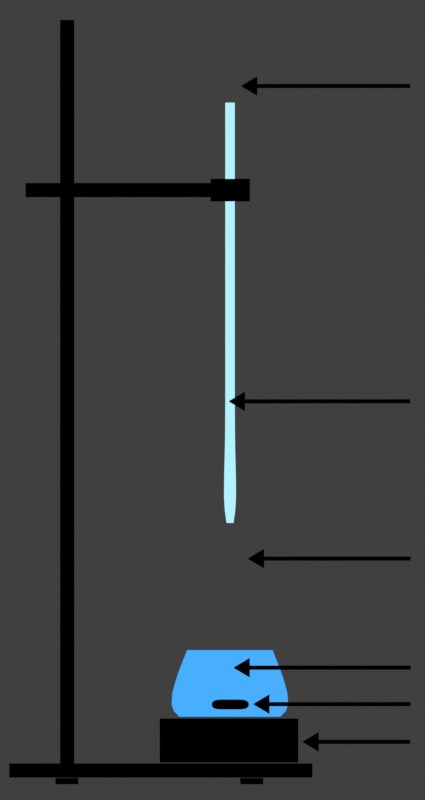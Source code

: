 # Source: schema_dosage.blend  (saved by Blender 3.1.7; exported with 4.5.12 LTS)
import bpy
from mathutils import Matrix  # noqa: F401  (used for matrix-valued properties, if any)

bpy.ops.wm.read_factory_settings(use_empty=True)
scene = bpy.context.scene
scene.name = 'Scene'

# ---- collections
col_collection = bpy.data.collections.new('Collection'); scene.collection.children.link(col_collection)
col_support = bpy.data.collections.new('Support'); scene.collection.children.link(col_support)

# ---- materials (node trees are filled in below, after node groups)
mat_trait = bpy.data.materials.new('Trait')
mat_trait.use_transparent_shadow = False
mat_pipette_jaugee_001_stroke_002 = bpy.data.materials.new('Pipette jaugee_001_Stroke.002')
mat_pipette_jaugee_001_stroke_002.use_transparent_shadow = False
mat_jauge = bpy.data.materials.new('Jauge')
mat_jauge.use_transparent_shadow = False
mat_pipette_jaugee_001_stroke_005 = bpy.data.materials.new('Pipette jaugee_001_Stroke.005')
mat_pipette_jaugee_001_stroke_005.use_transparent_shadow = False
mat_pipette_jaugee_001_stroke_006 = bpy.data.materials.new('Pipette jaugee_001_Stroke.006')
mat_pipette_jaugee_001_stroke_006.use_transparent_shadow = False
mat_noir = bpy.data.materials.new('Noir')
mat_noir.alpha_threshold = 0.0
mat_noir.use_transparency_overlap = False
mat_noir.show_transparent_back = False
mat_noir.use_backface_culling = True
mat_noir.line_color = (0.0, 0.0, 0.0, 1.0)
mat_eau___bbt = bpy.data.materials.new('Eau + BBT')
mat_eau___bbt.alpha_threshold = 0.0
mat_eau___bbt.use_transparent_shadow = False
mat_eau___bbt.line_color = (0.0, 0.0, 0.0, 1.0)
mat_eau = bpy.data.materials.new('Eau')
mat_eau.alpha_threshold = 0.0
mat_eau.use_transparent_shadow = False
mat_eau.line_color = (0.0, 0.0, 0.0, 1.0)
mat_blanc = bpy.data.materials.new('Blanc')
mat_blanc.alpha_threshold = 0.0
mat_blanc.use_transparent_shadow = False
mat_blanc.line_color = (0.0, 0.0, 0.0, 1.0)

# ---- material node trees
mat_noir.use_nodes = True; mat_noir.node_tree.nodes.clear()
_N = mat_noir.node_tree.nodes; _L = mat_noir.node_tree.links
n0 = _N.new('ShaderNodeOutputMaterial'); n0.name = 'Material Output'; n0.location = (300, 300)
n0.target = 'CYCLES'
n1 = _N.new('ShaderNodeEmission'); n1.name = 'Emission'; n1.location = (10, 300)
n1.inputs[0].default_value = (0.0, 0.0, 0.0, 1.0)
n2 = _N.new('ShaderNodeOutputMaterial'); n2.name = 'Material Output.001'; n2.location = (0, 0)
n2.target = 'EEVEE'
n3 = _N.new('ShaderNodeMixShader'); n3.name = 'Mix Shader'; n3.location = (0, 0)
n3.label = 'Disable Shadow'
n3.hide = True
n4 = _N.new('ShaderNodeLightPath'); n4.name = 'Light Path'; n4.location = (0, 0)
n4.hide = True
n5 = _N.new('ShaderNodeBsdfTransparent'); n5.name = 'Transparent BSDF'; n5.location = (0, 0)
n5.hide = True
_L.new(n1.outputs[0], n0.inputs[0])
_L.new(n1.outputs[0], n3.inputs[1])
_L.new(n3.outputs[0], n2.inputs[0])
_L.new(n4.outputs[1], n3.inputs[0])
_L.new(n5.outputs[0], n3.inputs[2])
n0.is_active_output = True
mat_eau___bbt.use_nodes = True; mat_eau___bbt.node_tree.nodes.clear()
_N = mat_eau___bbt.node_tree.nodes; _L = mat_eau___bbt.node_tree.links
n0 = _N.new('ShaderNodeOutputMaterial'); n0.name = 'Material Output'; n0.location = (300, 300)
n1 = _N.new('ShaderNodeEmission'); n1.name = 'Emission'; n1.location = (10, 300)
n1.inputs[0].default_value = (0.06578, 0.4244, 1.0, 1.0)
_L.new(n1.outputs[0], n0.inputs[0])
n0.is_active_output = True
mat_eau.use_nodes = True; mat_eau.node_tree.nodes.clear()
_N = mat_eau.node_tree.nodes; _L = mat_eau.node_tree.links
n0 = _N.new('ShaderNodeOutputMaterial'); n0.name = 'Material Output'; n0.location = (300, 300)
n1 = _N.new('ShaderNodeEmission'); n1.name = 'Emission'; n1.location = (10, 300)
n1.inputs[0].default_value = (0.4506, 0.8874, 1.0, 1.0)
_L.new(n1.outputs[0], n0.inputs[0])
n0.is_active_output = True
mat_blanc.use_nodes = True; mat_blanc.node_tree.nodes.clear()
_N = mat_blanc.node_tree.nodes; _L = mat_blanc.node_tree.links
n0 = _N.new('ShaderNodeOutputMaterial'); n0.name = 'Material Output'; n0.location = (300, 300)
n1 = _N.new('ShaderNodeEmission'); n1.name = 'Emission'; n1.location = (10, 300)
n1.inputs[0].default_value = (1.0, 1.0, 1.0, 1.0)
_L.new(n1.outputs[0], n0.inputs[0])
n0.is_active_output = True

# ---- world
world_world = bpy.data.worlds.new('World'); scene.world = world_world
world_world.use_nodes = True; world_world.node_tree.nodes.clear()
_N = world_world.node_tree.nodes; _L = world_world.node_tree.links
n0 = _N.new('ShaderNodeOutputWorld'); n0.name = 'World Output'; n0.location = (300, 300)
n1 = _N.new('ShaderNodeBackground'); n1.name = 'Background'; n1.location = (10, 300)
n1.inputs[0].default_value = (0.05088, 0.05088, 0.05088, 1.0)
_L.new(n1.outputs[0], n0.inputs[0])
n0.is_active_output = True
world_world.color = (0.05088, 0.05088, 0.05088)
world_world.use_sun_shadow = False
world_world.sun_shadow_jitter_overblur = 0.0

# ---- cameras
cam_camera = bpy.data.cameras.new('Camera')
cam_camera.type = 'ORTHO'
cam_camera.clip_end = 100.0
cam_camera.ortho_scale = 9.0

# ---- meshes
me_plane_011 = bpy.data.meshes.new('Plane.011')
me_plane_011.from_pydata([(-0.02377, -1.587, 1.995e-08), (0.02377, -1.587, 1.995e-08), (-0.02377, 0.0, 0.0), (0.02377, 0.0, 0.0), (0.02377, 0.1467, 0.0), (-0.02377, 0.1467, 0.0), (-0.02377, -0.001228, 0.0), (0.02377, -0.001417, 0.0), (-0.1098, 0.0002308, 0.0), (0.1098, 0.0002308, 0.0), (0.1098, 0.002064, 0.0), (-0.1098, 0.002064, 0.0), (0.006075, 0.1774, 0.0), (-0.006075, 0.1774, 0.0), (-0.01531, 0.1615, 0.0), (0.01531, 0.1616, 0.0), (-0.02377, 0.005334, 0.0), (0.02377, 0.005334, 0.0), (-0.1098, 0.001148, 0.0), (0.1098, 0.001148, 0.0)], [], [(6, 7, 3, 2), (16, 17, 4, 5), (0, 1, 7, 6), (17, 3, 9, 19), (16, 5, 11, 18), (14, 15, 12, 13), (5, 4, 15, 14), (2, 16, 18, 8), (4, 17, 19, 10), (2, 3, 17, 16)])
_uv = me_plane_011.uv_layers.new(name='UVMap')
_uv.uv.foreach_set('vector', [0.0, 0.4996, 1.0, 0.4996, 1.0, 0.5, 0.0, 0.5, 0.0, 0.5004, 1.0, 0.5004, 1.0, 0.5115, 0.0, 0.5115, 0.0, 0.1446, 1.0, 0.1446, 1.0, 0.4996, 0.0, 0.4996, 1.0, 0.5004, 1.0, 0.5, 1.0, 0.5, 1.0, 0.5058, 0.0, 0.5004, 0.0, 0.5115, 0.0, 0.5115, 0.0, 0.5058, 0.04961, 0.5123, 0.9901, 0.5122, 1.0, 0.5123, 0.0, 0.5122, 0.0, 0.5115, 1.0, 0.5115, 0.9901, 0.5122, 0.04961, 0.5123, 0.0, 0.5, 0.0, 0.5004, 0.0, 0.5058, 0.0, 0.5, 1.0, 0.5115, 1.0, 0.5004, 1.0, 0.5058, 1.0, 0.5115, 0.0, 0.5, 1.0, 0.5, 1.0, 0.5004, 0.0, 0.5004])
me_plane_011.materials.append(mat_noir)
me_plane_011.use_remesh_fix_poles = True
me_plane_011.use_remesh_preserve_attributes = False
me_plane_011.update()
me_plane_012 = bpy.data.meshes.new('Plane.012')
me_plane_012.from_pydata([(-0.02377, -1.03, -4.406e-09), (0.02377, -1.03, -4.406e-09), (-0.02377, 0.0, 0.0), (0.02377, 0.0, 0.0), (0.02377, 0.1467, 0.0), (-0.02377, 0.1467, 0.0), (-0.02377, -0.001228, 0.0), (0.02377, -0.001417, 0.0), (-0.1098, 0.0002308, 0.0), (0.1098, 0.0002308, 0.0), (0.1098, 0.002064, 0.0), (-0.1098, 0.002064, 0.0), (0.006075, 0.1774, 0.0), (-0.006075, 0.1774, 0.0), (-0.01531, 0.1615, 0.0), (0.01531, 0.1616, 0.0), (-0.02377, 0.005334, 0.0), (0.02377, 0.005334, 0.0), (-0.1098, 0.001148, 0.0), (0.1098, 0.001148, 0.0)], [], [(6, 7, 3, 2), (16, 17, 4, 5), (0, 1, 7, 6), (17, 3, 9, 19), (16, 5, 11, 18), (14, 15, 12, 13), (5, 4, 15, 14), (2, 16, 18, 8), (4, 17, 19, 10), (2, 3, 17, 16)])
_uv = me_plane_012.uv_layers.new(name='UVMap')
_uv.uv.foreach_set('vector', [0.0, 0.4996, 1.0, 0.4996, 1.0, 0.5, 0.0, 0.5, 0.0, 0.5004, 1.0, 0.5004, 1.0, 0.5115, 0.0, 0.5115, 0.0, 0.1446, 1.0, 0.1446, 1.0, 0.4996, 0.0, 0.4996, 1.0, 0.5004, 1.0, 0.5, 1.0, 0.5, 1.0, 0.5058, 0.0, 0.5004, 0.0, 0.5115, 0.0, 0.5115, 0.0, 0.5058, 0.04961, 0.5123, 0.9901, 0.5122, 1.0, 0.5123, 0.0, 0.5122, 0.0, 0.5115, 1.0, 0.5115, 0.9901, 0.5122, 0.04961, 0.5123, 0.0, 0.5, 0.0, 0.5004, 0.0, 0.5058, 0.0, 0.5, 1.0, 0.5115, 1.0, 0.5004, 1.0, 0.5058, 1.0, 0.5115, 0.0, 0.5, 1.0, 0.5, 1.0, 0.5004, 0.0, 0.5004])
me_plane_012.materials.append(mat_noir)
me_plane_012.use_remesh_fix_poles = True
me_plane_012.use_remesh_preserve_attributes = False
me_plane_012.update()
me_plane_014 = bpy.data.meshes.new('Plane.014')
me_plane_014.from_pydata([(-0.02377, -1.555, 1.856e-08), (0.02377, -1.555, 1.856e-08), (-0.02377, 0.09235, -4.037e-09), (0.02377, 0.09235, -4.037e-09), (0.02377, 0.239, -4.037e-09), (-0.02377, 0.239, -4.037e-09), (-0.02377, 0.09112, -4.037e-09), (0.02377, 0.09093, -4.037e-09), (-0.1098, 0.09258, -4.037e-09), (0.1098, 0.09258, -4.037e-09), (0.1098, 0.09441, -4.037e-09), (-0.1098, 0.09441, -4.037e-09), (0.006075, 0.2697, -4.037e-09), (-0.006075, 0.2697, -4.037e-09), (-0.01531, 0.2539, -4.037e-09), (0.01531, 0.254, -4.037e-09), (-0.02377, 0.09768, -4.037e-09), (0.02377, 0.09768, -4.037e-09)], [], [(6, 7, 3, 2), (16, 17, 4, 5), (0, 1, 7, 6), (17, 3, 9), (16, 5, 11, 8), (14, 15, 12, 13), (5, 4, 15, 14), (2, 16, 8), (4, 17, 9, 10), (2, 3, 17, 16)])
_uv = me_plane_014.uv_layers.new(name='UVMap')
_uv.uv.foreach_set('vector', [0.0, 0.4996, 1.0, 0.4996, 1.0, 0.5, 0.0, 0.5, 0.0, 0.5004, 1.0, 0.5004, 1.0, 0.5115, 0.0, 0.5115, 0.0, 0.1446, 1.0, 0.1446, 1.0, 0.4996, 0.0, 0.4996, 1.0, 0.5004, 1.0, 0.5, 1.0, 0.5058, 0.0, 0.5004, 0.0, 0.5115, 0.0, 0.5115, 0.0, 0.5058, 0.04961, 0.5123, 0.9901, 0.5122, 1.0, 0.5123, 0.0, 0.5122, 0.0, 0.5115, 1.0, 0.5115, 0.9901, 0.5122, 0.04961, 0.5123, 0.0, 0.5, 0.0, 0.5004, 0.0, 0.5, 1.0, 0.5115, 1.0, 0.5004, 1.0, 0.5058, 1.0, 0.5115, 0.0, 0.5, 1.0, 0.5, 1.0, 0.5004, 0.0, 0.5004])
me_plane_014.materials.append(mat_noir)
me_plane_014.use_remesh_fix_poles = True
me_plane_014.use_remesh_preserve_attributes = False
me_plane_014.update()
me_plane_015 = bpy.data.meshes.new('Plane.015')
me_plane_015.from_pydata([(-0.02377, -1.857, 3.173e-08), (0.02377, -1.857, 3.173e-08), (-0.02377, 0.0, 0.0), (0.02377, 0.0, 0.0), (0.02377, 0.1467, 0.0), (-0.02377, 0.1467, 0.0), (-0.02377, -0.001228, 0.0), (0.02377, -0.001417, 0.0), (-0.1098, 0.0002308, 0.0), (0.1098, 0.0002308, 0.0), (0.1098, 0.002064, 0.0), (-0.1098, 0.002064, 0.0), (0.006075, 0.1774, 0.0), (-0.006075, 0.1774, 0.0), (-0.01531, 0.1615, 0.0), (0.01531, 0.1616, 0.0), (-0.02377, 0.005334, 0.0), (0.02377, 0.005334, 0.0), (-0.1098, 0.001148, 0.0), (0.1098, 0.001148, 0.0)], [], [(6, 7, 3, 2), (16, 17, 4, 5), (0, 1, 7, 6), (17, 3, 9, 19), (16, 5, 11, 18), (14, 15, 12, 13), (5, 4, 15, 14), (2, 16, 18, 8), (4, 17, 19, 10), (2, 3, 17, 16)])
_uv = me_plane_015.uv_layers.new(name='UVMap')
_uv.uv.foreach_set('vector', [0.0, 0.4996, 1.0, 0.4996, 1.0, 0.5, 0.0, 0.5, 0.0, 0.5004, 1.0, 0.5004, 1.0, 0.5115, 0.0, 0.5115, 0.0, 0.1446, 1.0, 0.1446, 1.0, 0.4996, 0.0, 0.4996, 1.0, 0.5004, 1.0, 0.5, 1.0, 0.5, 1.0, 0.5058, 0.0, 0.5004, 0.0, 0.5115, 0.0, 0.5115, 0.0, 0.5058, 0.04961, 0.5123, 0.9901, 0.5122, 1.0, 0.5123, 0.0, 0.5122, 0.0, 0.5115, 1.0, 0.5115, 0.9901, 0.5122, 0.04961, 0.5123, 0.0, 0.5, 0.0, 0.5004, 0.0, 0.5058, 0.0, 0.5, 1.0, 0.5115, 1.0, 0.5004, 1.0, 0.5058, 1.0, 0.5115, 0.0, 0.5, 1.0, 0.5, 1.0, 0.5004, 0.0, 0.5004])
me_plane_015.materials.append(mat_noir)
me_plane_015.use_remesh_fix_poles = True
me_plane_015.use_remesh_preserve_attributes = False
me_plane_015.update()
me_plane_016 = bpy.data.meshes.new('Plane.016')
me_plane_016.from_pydata([(-0.02377, -1.72, 2.578e-08), (0.02377, -1.72, 2.578e-08), (-0.02377, 0.0, 0.0), (0.02377, 0.0, 0.0), (0.02377, 0.1467, 0.0), (-0.02377, 0.1467, 0.0), (-0.02377, -0.001228, 0.0), (0.02377, -0.001417, 0.0), (-0.1098, 0.0002308, 0.0), (0.1098, 0.0002308, 0.0), (0.1098, 0.002064, 0.0), (-0.1098, 0.002064, 0.0), (0.006075, 0.1774, 0.0), (-0.006075, 0.1774, 0.0), (-0.01531, 0.1615, 0.0), (0.01531, 0.1616, 0.0), (-0.02377, 0.005334, 0.0), (0.02377, 0.005334, 0.0), (-0.1098, 0.001148, 0.0), (0.1098, 0.001148, 0.0)], [], [(6, 7, 3, 2), (16, 17, 4, 5), (0, 1, 7, 6), (17, 3, 9, 19), (16, 5, 11, 18), (14, 15, 12, 13), (5, 4, 15, 14), (2, 16, 18, 8), (4, 17, 19, 10), (2, 3, 17, 16)])
_uv = me_plane_016.uv_layers.new(name='UVMap')
_uv.uv.foreach_set('vector', [0.0, 0.4996, 1.0, 0.4996, 1.0, 0.5, 0.0, 0.5, 0.0, 0.5004, 1.0, 0.5004, 1.0, 0.5115, 0.0, 0.5115, 0.0, 0.1446, 1.0, 0.1446, 1.0, 0.4996, 0.0, 0.4996, 1.0, 0.5004, 1.0, 0.5, 1.0, 0.5, 1.0, 0.5058, 0.0, 0.5004, 0.0, 0.5115, 0.0, 0.5115, 0.0, 0.5058, 0.04961, 0.5123, 0.9901, 0.5122, 1.0, 0.5123, 0.0, 0.5122, 0.0, 0.5115, 1.0, 0.5115, 0.9901, 0.5122, 0.04961, 0.5123, 0.0, 0.5, 0.0, 0.5004, 0.0, 0.5058, 0.0, 0.5, 1.0, 0.5115, 1.0, 0.5004, 1.0, 0.5058, 1.0, 0.5115, 0.0, 0.5, 1.0, 0.5, 1.0, 0.5004, 0.0, 0.5004])
me_plane_016.materials.append(mat_noir)
me_plane_016.use_remesh_fix_poles = True
me_plane_016.use_remesh_preserve_attributes = False
me_plane_016.update()
me_plane_019 = bpy.data.meshes.new('Plane.019')
me_plane_019.from_pydata([(-0.02377, -1.809, 2.964e-08), (0.02377, -1.809, 2.964e-08), (-0.02377, 0.0, 0.0), (0.02377, 0.0, 0.0), (0.02377, 0.1467, 0.0), (-0.02377, 0.1467, 0.0), (-0.02377, -0.001228, 0.0), (0.02377, -0.001417, 0.0), (-0.1098, 0.0002308, 0.0), (0.1098, 0.0002308, 0.0), (0.1098, 0.002064, 0.0), (-0.1098, 0.002064, 0.0), (0.006075, 0.1774, 0.0), (-0.006075, 0.1774, 0.0), (-0.01531, 0.1615, 0.0), (0.01531, 0.1616, 0.0), (-0.02377, 0.005334, 0.0), (0.02377, 0.005334, 0.0), (-0.1098, 0.001148, 0.0), (0.1098, 0.001148, 0.0)], [], [(6, 7, 3, 2), (16, 17, 4, 5), (0, 1, 7, 6), (17, 3, 9, 19), (16, 5, 11, 18), (14, 15, 12, 13), (5, 4, 15, 14), (2, 16, 18, 8), (4, 17, 19, 10), (2, 3, 17, 16)])
_uv = me_plane_019.uv_layers.new(name='UVMap')
_uv.uv.foreach_set('vector', [0.0, 0.4996, 1.0, 0.4996, 1.0, 0.5, 0.0, 0.5, 0.0, 0.5004, 1.0, 0.5004, 1.0, 0.5115, 0.0, 0.5115, 0.0, 0.1446, 1.0, 0.1446, 1.0, 0.4996, 0.0, 0.4996, 1.0, 0.5004, 1.0, 0.5, 1.0, 0.5, 1.0, 0.5058, 0.0, 0.5004, 0.0, 0.5115, 0.0, 0.5115, 0.0, 0.5058, 0.04961, 0.5123, 0.9901, 0.5122, 1.0, 0.5123, 0.0, 0.5122, 0.0, 0.5115, 1.0, 0.5115, 0.9901, 0.5122, 0.04961, 0.5123, 0.0, 0.5, 0.0, 0.5004, 0.0, 0.5058, 0.0, 0.5, 1.0, 0.5115, 1.0, 0.5004, 1.0, 0.5058, 1.0, 0.5115, 0.0, 0.5, 1.0, 0.5, 1.0, 0.5004, 0.0, 0.5004])
me_plane_019.materials.append(mat_noir)
me_plane_019.use_remesh_fix_poles = True
me_plane_019.use_remesh_preserve_attributes = False
me_plane_019.update()
me_plane_020 = bpy.data.meshes.new('Plane.020')
me_plane_020.from_pydata([], [], [])
_uv = me_plane_020.uv_layers.new(name='UVMap')
_uv.uv.foreach_set('vector', [])
me_plane_020.use_remesh_fix_poles = True
me_plane_020.use_remesh_preserve_attributes = False
me_plane_020.update()
me_plane = bpy.data.meshes.new('Plane')
me_plane.from_pydata([(-0.5601, 0.8301, 0.0), (0.578, 0.8301, 0.0), (-0.5528, 1.375, 6.361e-08), (0.5707, 1.375, 6.361e-08), (-0.5839, 1.284, 5.302e-08), (-0.6135, 1.189, 4.259e-08), (-0.6369, 1.098, 3.199e-08), (-0.6442, 1.016, 2.1e-08), (-0.6193, 0.8931, 1.182e-08), (0.6371, 0.8931, 1.182e-08), (0.6621, 1.016, 2.1e-08), (0.6548, 1.098, 3.199e-08), (0.6314, 1.189, 4.259e-08), (0.6017, 1.284, 5.302e-08), (-0.3704, 0.8301, 0.0), (-0.1808, 0.8301, 0.0), (0.008939, 0.8301, 0.0), (0.1986, 0.8301, 0.0), (0.3883, 0.8301, 0.0), (0.3834, 1.375, 6.361e-08), (0.1962, 1.375, 6.361e-08), (0.008939, 1.375, 6.361e-08), (-0.1783, 1.375, 6.361e-08), (-0.3655, 1.375, 6.361e-08), (0.4277, 0.8931, 1.182e-08), (0.2183, 0.8931, 1.182e-08), (0.008939, 0.8931, 1.182e-08), (-0.2005, 0.8931, 1.182e-08), (-0.4099, 0.8931, 1.182e-08), (0.4444, 1.016, 2.1e-08), (0.2267, 1.016, 2.1e-08), (0.008939, 1.016, 2.1e-08), (-0.2088, 1.016, 2.1e-08), (-0.4265, 1.016, 2.1e-08), (0.4395, 1.098, 3.199e-08), (0.2242, 1.098, 3.199e-08), (0.008939, 1.098, 3.199e-08), (-0.2063, 1.098, 3.199e-08), (-0.4216, 1.098, 3.199e-08), (0.4239, 1.189, 4.259e-08), (0.2164, 1.189, 4.259e-08), (0.008939, 1.189, 4.259e-08), (-0.1986, 1.189, 4.259e-08), (-0.406, 1.189, 4.259e-08), (0.4041, 1.284, 5.302e-08), (0.2065, 1.284, 5.302e-08), (0.008939, 1.284, 5.302e-08), (-0.1887, 1.284, 5.302e-08), (-0.3863, 1.284, 5.302e-08), (-0.6441, 0.9579, 1.108e-08), (0.662, 0.9579, 1.108e-08), (-0.4264, 0.9579, 1.108e-08), (-0.2087, 0.9579, 1.108e-08), (0.008939, 0.9579, 1.108e-08), (0.2266, 0.9579, 1.108e-08), (0.4443, 0.9579, 1.108e-08), (-0.5091, 1.483, 5.888e-08), (0.5269, 1.483, 5.888e-08), (0.3543, 1.483, 5.888e-08), (0.1816, 1.483, 5.888e-08), (0.008939, 1.483, 5.888e-08), (-0.1637, 1.483, 5.888e-08), (-0.3364, 1.483, 5.888e-08), (-0.4718, 1.579, 5.467e-08), (0.4896, 1.579, 5.467e-08), (0.3294, 1.579, 5.467e-08), (0.1692, 1.579, 5.467e-08), (0.008939, 1.579, 5.467e-08), (-0.1513, 1.579, 5.467e-08), (-0.3115, 1.579, 5.467e-08)], [], [(44, 13, 3, 19), (18, 1, 9, 24), (55, 50, 10, 29), (29, 10, 11, 34), (34, 11, 12, 39), (39, 12, 13, 44), (5, 43, 48, 4), (43, 42, 47, 48), (42, 41, 46, 47), (41, 40, 45, 46), (40, 39, 44, 45), (6, 38, 43, 5), (38, 37, 42, 43), (37, 36, 41, 42), (36, 35, 40, 41), (35, 34, 39, 40), (7, 33, 38, 6), (33, 32, 37, 38), (32, 31, 36, 37), (31, 30, 35, 36), (30, 29, 34, 35), (49, 51, 33, 7), (51, 52, 32, 33), (52, 53, 31, 32), (53, 54, 30, 31), (54, 55, 29, 30), (0, 14, 28, 8), (14, 15, 27, 28), (15, 16, 26, 27), (16, 17, 25, 26), (17, 18, 24, 25), (4, 48, 23, 2), (48, 47, 22, 23), (47, 46, 21, 22), (46, 45, 20, 21), (45, 44, 19, 20), (25, 24, 55, 54), (26, 25, 54, 53), (27, 26, 53, 52), (28, 27, 52, 51), (8, 28, 51, 49), (24, 9, 50, 55), (23, 22, 61, 62), (21, 20, 59, 60), (19, 3, 57, 58), (22, 21, 60, 61), (2, 23, 62, 56), (20, 19, 58, 59), (61, 60, 67, 68), (59, 58, 65, 66), (56, 62, 69, 63), (62, 61, 68, 69), (60, 59, 66, 67), (58, 57, 64, 65)])
_uv = me_plane.uv_layers.new(name='UVMap')
_uv.uv.foreach_set('vector', [0.8333, 0.8333, 1.0, 0.8333, 1.0, 1.0, 0.8333, 1.0, 0.8333, 0.0, 1.0, 0.0, 1.0, 0.1667, 0.8333, 0.1667, 0.8333, 0.1907, 1.0, 0.1907, 1.0, 0.3333, 0.8333, 0.3333, 0.8333, 0.3333, 1.0, 0.3333, 1.0, 0.5, 0.8333, 0.5, 0.8333, 0.5, 1.0, 0.5, 1.0, 0.6667, 0.8333, 0.6667, 0.8333, 0.6667, 1.0, 0.6667, 1.0, 0.8333, 0.8333, 0.8333, 0.0, 0.6667, 0.1667, 0.6667, 0.1667, 0.8333, 0.0, 0.8333, 0.1667, 0.6667, 0.3333, 0.6667, 0.3333, 0.8333, 0.1667, 0.8333, 0.3333, 0.6667, 0.5, 0.6667, 0.5, 0.8333, 0.3333, 0.8333, 0.5, 0.6667, 0.6667, 0.6667, 0.6667, 0.8333, 0.5, 0.8333, 0.6667, 0.6667, 0.8333, 0.6667, 0.8333, 0.8333, 0.6667, 0.8333, 0.0, 0.5, 0.1667, 0.5, 0.1667, 0.6667, 0.0, 0.6667, 0.1667, 0.5, 0.3333, 0.5, 0.3333, 0.6667, 0.1667, 0.6667, 0.3333, 0.5, 0.5, 0.5, 0.5, 0.6667, 0.3333, 0.6667, 0.5, 0.5, 0.6667, 0.5, 0.6667, 0.6667, 0.5, 0.6667, 0.6667, 0.5, 0.8333, 0.5, 0.8333, 0.6667, 0.6667, 0.6667, 0.0, 0.3333, 0.1667, 0.3333, 0.1667, 0.5, 0.0, 0.5, 0.1667, 0.3333, 0.3333, 0.3333, 0.3333, 0.5, 0.1667, 0.5, 0.3333, 0.3333, 0.5, 0.3333, 0.5, 0.5, 0.3333, 0.5, 0.5, 0.3333, 0.6667, 0.3333, 0.6667, 0.5, 0.5, 0.5, 0.6667, 0.3333, 0.8333, 0.3333, 0.8333, 0.5, 0.6667, 0.5, 0.0, 0.1907, 0.1667, 0.1907, 0.1667, 0.3333, 0.0, 0.3333, 0.1667, 0.1907, 0.3333, 0.1907, 0.3333, 0.3333, 0.1667, 0.3333, 0.3333, 0.1907, 0.5, 0.1907, 0.5, 0.3333, 0.3333, 0.3333, 0.5, 0.1907, 0.6667, 0.1907, 0.6667, 0.3333, 0.5, 0.3333, 0.6667, 0.1907, 0.8333, 0.1907, 0.8333, 0.3333, 0.6667, 0.3333, 0.0, 0.0, 0.1667, 0.0, 0.1667, 0.1667, 0.0, 0.1667, 0.1667, 0.0, 0.3333, 0.0, 0.3333, 0.1667, 0.1667, 0.1667, 0.3333, 0.0, 0.5, 0.0, 0.5, 0.1667, 0.3333, 0.1667, 0.5, 0.0, 0.6667, 0.0, 0.6667, 0.1667, 0.5, 0.1667, 0.6667, 0.0, 0.8333, 0.0, 0.8333, 0.1667, 0.6667, 0.1667, 0.0, 0.8333, 0.1667, 0.8333, 0.1667, 1.0, 0.0, 1.0, 0.1667, 0.8333, 0.3333, 0.8333, 0.3333, 1.0, 0.1667, 1.0, 0.3333, 0.8333, 0.5, 0.8333, 0.5, 1.0, 0.3333, 1.0, 0.5, 0.8333, 0.6667, 0.8333, 0.6667, 1.0, 0.5, 1.0, 0.6667, 0.8333, 0.8333, 0.8333, 0.8333, 1.0, 0.6667, 1.0, 0.6667, 0.1667, 0.8333, 0.1667, 0.8333, 0.1907, 0.6667, 0.1907, 0.5, 0.1667, 0.6667, 0.1667, 0.6667, 0.1907, 0.5, 0.1907, 0.3333, 0.1667, 0.5, 0.1667, 0.5, 0.1907, 0.3333, 0.1907, 0.1667, 0.1667, 0.3333, 0.1667, 0.3333, 0.1907, 0.1667, 0.1907, 0.0, 0.1667, 0.1667, 0.1667, 0.1667, 0.1907, 0.0, 0.1907, 0.8333, 0.1667, 1.0, 0.1667, 1.0, 0.1907, 0.8333, 0.1907, 0.1667, 1.0, 0.3333, 1.0, 0.3333, 1.0, 0.1667, 1.0, 0.5, 1.0, 0.6667, 1.0, 0.6667, 1.0, 0.5, 1.0, 0.8333, 1.0, 1.0, 1.0, 1.0, 1.0, 0.8333, 1.0, 0.3333, 1.0, 0.5, 1.0, 0.5, 1.0, 0.3333, 1.0, 0.0, 1.0, 0.1667, 1.0, 0.1667, 1.0, 0.0, 1.0, 0.6667, 1.0, 0.8333, 1.0, 0.8333, 1.0, 0.6667, 1.0, 0.3333, 1.0, 0.5, 1.0, 0.5, 1.0, 0.3333, 1.0, 0.6667, 1.0, 0.8333, 1.0, 0.8333, 1.0, 0.6667, 1.0, 0.0, 1.0, 0.1667, 1.0, 0.1667, 1.0, 0.0, 1.0, 0.1667, 1.0, 0.3333, 1.0, 0.3333, 1.0, 0.1667, 1.0, 0.5, 1.0, 0.6667, 1.0, 0.6667, 1.0, 0.5, 1.0, 0.8333, 1.0, 1.0, 1.0, 1.0, 1.0, 0.8333, 1.0])
me_plane.materials.append(mat_eau___bbt)
me_plane.use_remesh_fix_poles = True
me_plane.use_remesh_preserve_attributes = False
me_plane.update()
me_plane_001 = bpy.data.meshes.new('Plane.001')
me_plane_001.from_pydata([(-0.1089, 0.6168, -7.077e-08), (-0.0693, 0.6168, -7.077e-08), (-0.02973, 0.6168, -7.077e-08), (-0.01158, 1.463, 5.977e-08), (-0.0693, 1.463, 5.977e-08), (-0.127, 1.463, 5.977e-08), (-0.009999, 0.7636, -3.34e-09), (-0.0693, 0.7636, -3.34e-09), (-0.1286, 0.7636, -3.34e-09), (-0.002181, 0.978, 2.267e-08), (-0.0693, 0.978, 2.267e-08), (-0.1364, 0.978, 2.267e-08), (-0.002937, 1.089, 3.24e-08), (-0.0693, 1.089, 3.24e-08), (-0.1357, 1.089, 3.24e-08), (-0.005335, 1.212, 4.16e-08), (-0.0693, 1.212, 4.16e-08), (-0.1333, 1.212, 4.16e-08), (-0.008386, 1.34, 5.058e-08), (-0.0693, 1.34, 5.058e-08), (-0.1302, 1.34, 5.058e-08), (-0.1364, 0.8991, 1.365e-08), (-0.0693, 0.8991, 1.365e-08), (-0.002195, 0.8991, 1.365e-08), (-0.01386, 1.609, 5.338e-08), (-0.0693, 1.609, 5.338e-08), (-0.1247, 1.609, 5.338e-08), (-0.1226, 5.345, -1.099e-07), (-0.01598, 5.345, -1.099e-07), (-0.01598, 1.984, 3.696e-08), (-0.0693, 1.984, 3.696e-08), (-0.1226, 1.984, 3.696e-08), (-0.0693, 5.345, -1.099e-07)], [], [(17, 16, 19, 20), (16, 15, 18, 19), (14, 13, 16, 17), (13, 12, 15, 16), (11, 10, 13, 14), (10, 9, 12, 13), (21, 22, 10, 11), (22, 23, 9, 10), (0, 1, 7, 8), (1, 2, 6, 7), (20, 19, 4, 5), (19, 18, 3, 4), (7, 6, 23, 22), (8, 7, 22, 21), (4, 3, 24, 25), (5, 4, 25, 26), (26, 25, 30, 31), (30, 29, 28, 32), (31, 30, 32, 27), (25, 24, 29, 30)])
_uv = me_plane_001.uv_layers.new(name='UVMap')
_uv.uv.foreach_set('vector', [0.3333, 0.6667, 0.5, 0.6667, 0.5, 0.8333, 0.3333, 0.8333, 0.5, 0.6667, 0.6667, 0.6667, 0.6667, 0.8333, 0.5, 0.8333, 0.3333, 0.5, 0.5, 0.5, 0.5, 0.6667, 0.3333, 0.6667, 0.5, 0.5, 0.6667, 0.5, 0.6667, 0.6667, 0.5, 0.6667, 0.3333, 0.3333, 0.5, 0.3333, 0.5, 0.5, 0.3333, 0.5, 0.5, 0.3333, 0.6667, 0.3333, 0.6667, 0.5, 0.5, 0.5, 0.3333, 0.1907, 0.5, 0.1907, 0.5, 0.3333, 0.3333, 0.3333, 0.5, 0.1907, 0.6667, 0.1907, 0.6667, 0.3333, 0.5, 0.3333, 0.3333, 0.0, 0.5, 0.0, 0.5, 0.1667, 0.3333, 0.1667, 0.5, 0.0, 0.6667, 0.0, 0.6667, 0.1667, 0.5, 0.1667, 0.3333, 0.8333, 0.5, 0.8333, 0.5, 1.0, 0.3333, 1.0, 0.5, 0.8333, 0.6667, 0.8333, 0.6667, 1.0, 0.5, 1.0, 0.5, 0.1667, 0.6667, 0.1667, 0.6667, 0.1907, 0.5, 0.1907, 0.3333, 0.1667, 0.5, 0.1667, 0.5, 0.1907, 0.3333, 0.1907, 0.5, 1.0, 0.6667, 1.0, 0.6667, 1.0, 0.5, 1.0, 0.3333, 1.0, 0.5, 1.0, 0.5, 1.0, 0.3333, 1.0, 0.3333, 1.0, 0.5, 1.0, 0.5, 1.0, 0.3333, 1.0, 0.5, 1.0, 0.6667, 1.0, 0.6667, 1.0, 0.5, 1.0, 0.3333, 1.0, 0.5, 1.0, 0.5, 1.0, 0.3333, 1.0, 0.5, 1.0, 0.6667, 1.0, 0.6667, 1.0, 0.5, 1.0])
me_plane_001.materials.append(mat_eau)
me_plane_001.use_remesh_fix_poles = True
me_plane_001.use_remesh_preserve_attributes = False
me_plane_001.update()
me_plane_003 = bpy.data.meshes.new('Plane.003')
me_plane_003.from_pydata([(-0.7185, -0.01497, 0.08502), (0.841, -0.01497, 0.08502), (-0.7185, -0.01497, 0.5811), (0.841, -0.01497, 0.5811), (-0.7185, 0.2548, 0.3561), (0.841, 0.2548, 0.3561), (-0.7185, 0.2548, 0.5811), (0.841, 0.2548, 0.5811)], [], [(0, 1, 3, 2), (4, 6, 7, 5), (1, 5, 7, 3), (2, 6, 4, 0), (3, 7, 6, 2), (0, 4, 5, 1)])
_uv = me_plane_003.uv_layers.new(name='UVMap')
_uv.uv.foreach_set('vector', [0.0, 0.0, 1.0, 0.0, 1.0, 1.0, 0.0, 1.0, 0.0, 0.0, 0.0, 1.0, 1.0, 1.0, 1.0, 0.0, 1.0, 0.0, 1.0, 0.0, 1.0, 1.0, 1.0, 1.0, 0.0, 1.0, 0.0, 1.0, 0.0, 0.0, 0.0, 0.0, 1.0, 1.0, 1.0, 1.0, 0.0, 1.0, 0.0, 1.0, 0.0, 0.0, 0.0, 0.0, 1.0, 0.0, 1.0, 0.0])
me_plane_003.materials.append(mat_blanc)
me_plane_003.materials.append(mat_noir)
me_plane_003.use_remesh_fix_poles = True
me_plane_003.use_remesh_preserve_attributes = False
me_plane_003.update()
me_plane_005 = bpy.data.meshes.new('Plane.005')
me_plane_005.from_pydata([(-2.569, 6.912e-08, 2.099), (-2.569, 2.33e-07, -8.379), (-2.369, 5.422e-08, 2.099), (-2.369, 2.181e-07, -8.379), (-2.569, 0.2399, 2.099), (-2.569, 0.2399, -8.379), (-2.369, 0.2399, 2.099), (-2.369, 0.2399, -8.379)], [], [(0, 1, 3, 2), (4, 6, 7, 5), (1, 5, 7, 3), (2, 6, 4, 0), (3, 7, 6, 2), (0, 4, 5, 1)])
_uv = me_plane_005.uv_layers.new(name='UVMap')
_uv.uv.foreach_set('vector', [0.0, 0.0, 1.0, 0.0, 1.0, 1.0, 0.0, 1.0, 0.0, 0.0, 0.0, 1.0, 1.0, 1.0, 1.0, 0.0, 1.0, 0.0, 1.0, 0.0, 1.0, 1.0, 1.0, 1.0, 0.0, 1.0, 0.0, 1.0, 0.0, 0.0, 0.0, 0.0, 1.0, 1.0, 1.0, 1.0, 0.0, 1.0, 0.0, 1.0, 0.0, 0.0, 0.0, 0.0, 1.0, 0.0, 1.0, 0.0])
me_plane_005.materials.append(mat_blanc)
me_plane_005.materials.append(mat_noir)
me_plane_005.use_remesh_fix_poles = True
me_plane_005.use_remesh_preserve_attributes = False
me_plane_005.update()
me_plane_006 = bpy.data.meshes.new('Plane.006')
me_plane_006.from_pydata([(-2.883, -5.96e-08, 0.1135), (-0.1955, -5.96e-08, 0.1135), (-2.883, -8.941e-08, 0.3135), (-0.1955, -8.941e-08, 0.3135), (-2.883, 0.2399, 0.1135), (-0.1955, 0.2399, 0.1135), (-2.883, 0.2399, 0.3135), (-0.1955, 0.2399, 0.3135)], [], [(0, 1, 3, 2), (4, 6, 7, 5), (1, 5, 7, 3), (2, 6, 4, 0), (3, 7, 6, 2), (0, 4, 5, 1)])
_uv = me_plane_006.uv_layers.new(name='UVMap')
_uv.uv.foreach_set('vector', [0.0, 0.0, 1.0, 0.0, 1.0, 1.0, 0.0, 1.0, 0.0, 0.0, 0.0, 1.0, 1.0, 1.0, 1.0, 0.0, 1.0, 0.0, 1.0, 0.0, 1.0, 1.0, 1.0, 1.0, 0.0, 1.0, 0.0, 1.0, 0.0, 0.0, 0.0, 0.0, 1.0, 1.0, 1.0, 1.0, 0.0, 1.0, 0.0, 1.0, 0.0, 0.0, 0.0, 0.0, 1.0, 0.0, 1.0, 0.0])
me_plane_006.materials.append(mat_blanc)
me_plane_006.materials.append(mat_noir)
me_plane_006.use_remesh_fix_poles = True
me_plane_006.use_remesh_preserve_attributes = False
me_plane_006.update()
me_plane_007 = bpy.data.meshes.new('Plane.007')
me_plane_007.from_pydata([(-2.73, -5.96e-08, 0.05305), (-2.175, -5.96e-08, 0.05305), (-2.73, -8.941e-08, 0.3709), (-2.175, -8.941e-08, 0.3709), (-2.73, 0.2399, 0.05305), (-2.175, 0.2399, 0.05305), (-2.73, 0.2399, 0.3709), (-2.175, 0.2399, 0.3709)], [], [(0, 1, 3, 2), (4, 6, 7, 5), (1, 5, 7, 3), (2, 6, 4, 0), (3, 7, 6, 2), (0, 4, 5, 1)])
_uv = me_plane_007.uv_layers.new(name='UVMap')
_uv.uv.foreach_set('vector', [0.0, 0.0, 1.0, 0.0, 1.0, 1.0, 0.0, 1.0, 0.0, 0.0, 0.0, 1.0, 1.0, 1.0, 1.0, 0.0, 1.0, 0.0, 1.0, 0.0, 1.0, 1.0, 1.0, 1.0, 0.0, 1.0, 0.0, 1.0, 0.0, 0.0, 0.0, 0.0, 1.0, 1.0, 1.0, 1.0, 0.0, 1.0, 0.0, 1.0, 0.0, 0.0, 0.0, 0.0, 1.0, 0.0, 1.0, 0.0])
me_plane_007.materials.append(mat_blanc)
me_plane_007.materials.append(mat_noir)
me_plane_007.use_remesh_fix_poles = True
me_plane_007.use_remesh_preserve_attributes = False
me_plane_007.update()
me_plane_008 = bpy.data.meshes.new('Plane.008')
me_plane_008.from_pydata([(-2.883, -5.96e-08, 0.1135), (1.381, -5.96e-08, 0.1135), (-2.883, -8.941e-08, 0.3135), (1.381, -8.941e-08, 0.3135), (-2.883, 0.2399, 0.1135), (1.381, 0.2399, 0.1135), (-2.883, 0.2399, 0.3135), (1.381, 0.2399, 0.3135)], [], [(0, 1, 3, 2), (4, 6, 7, 5), (1, 5, 7, 3), (2, 6, 4, 0), (3, 7, 6, 2), (0, 4, 5, 1)])
_uv = me_plane_008.uv_layers.new(name='UVMap')
_uv.uv.foreach_set('vector', [0.0, 0.0, 1.0, 0.0, 1.0, 1.0, 0.0, 1.0, 0.0, 0.0, 0.0, 1.0, 1.0, 1.0, 1.0, 0.0, 1.0, 0.0, 1.0, 0.0, 1.0, 1.0, 1.0, 1.0, 0.0, 1.0, 0.0, 1.0, 0.0, 0.0, 0.0, 0.0, 1.0, 1.0, 1.0, 1.0, 0.0, 1.0, 0.0, 1.0, 0.0, 0.0, 0.0, 0.0, 1.0, 0.0, 1.0, 0.0])
me_plane_008.materials.append(mat_blanc)
me_plane_008.materials.append(mat_noir)
me_plane_008.use_remesh_fix_poles = True
me_plane_008.use_remesh_preserve_attributes = False
me_plane_008.update()
me_plane_009 = bpy.data.meshes.new('Plane.009')
me_plane_009.from_pydata([(-2.105, -7.451e-08, 0.3006), (-1.781, -7.451e-08, 0.3006), (-2.105, -1.043e-07, 0.3898), (-1.781, -1.043e-07, 0.3898), (-2.105, 0.2399, 0.3006), (-1.781, 0.2399, 0.3006), (-2.105, 0.2399, 0.3898), (-1.781, 0.2399, 0.3898), (0.4944, -7.451e-08, 0.3006), (0.8181, -7.451e-08, 0.3006), (0.4944, -1.043e-07, 0.3898), (0.8181, -1.043e-07, 0.3898), (0.4944, 0.2399, 0.3006), (0.8181, 0.2399, 0.3006), (0.4944, 0.2399, 0.3898), (0.8181, 0.2399, 0.3898)], [], [(0, 1, 3, 2), (4, 6, 7, 5), (1, 5, 7, 3), (2, 6, 4, 0), (3, 7, 6, 2), (0, 4, 5, 1), (8, 9, 11, 10), (12, 14, 15, 13), (9, 13, 15, 11), (10, 14, 12, 8), (11, 15, 14, 10), (8, 12, 13, 9)])
_uv = me_plane_009.uv_layers.new(name='UVMap')
_uv.uv.foreach_set('vector', [0.0, 0.0, 1.0, 0.0, 1.0, 1.0, 0.0, 1.0, 0.0, 0.0, 0.0, 1.0, 1.0, 1.0, 1.0, 0.0, 1.0, 0.0, 1.0, 0.0, 1.0, 1.0, 1.0, 1.0, 0.0, 1.0, 0.0, 1.0, 0.0, 0.0, 0.0, 0.0, 1.0, 1.0, 1.0, 1.0, 0.0, 1.0, 0.0, 1.0, 0.0, 0.0, 0.0, 0.0, 1.0, 0.0, 1.0, 0.0, 0.0, 0.0, 1.0, 0.0, 1.0, 1.0, 0.0, 1.0, 0.0, 0.0, 0.0, 1.0, 1.0, 1.0, 1.0, 0.0, 1.0, 0.0, 1.0, 0.0, 1.0, 1.0, 1.0, 1.0, 0.0, 1.0, 0.0, 1.0, 0.0, 0.0, 0.0, 0.0, 1.0, 1.0, 1.0, 1.0, 0.0, 1.0, 0.0, 1.0, 0.0, 0.0, 0.0, 0.0, 1.0, 0.0, 1.0, 0.0])
me_plane_009.materials.append(mat_blanc)
me_plane_009.materials.append(mat_noir)
me_plane_009.use_remesh_fix_poles = True
me_plane_009.use_remesh_preserve_attributes = False
me_plane_009.update()
me_plane_010 = bpy.data.meshes.new('Plane.010')
me_plane_010.from_pydata([(-0.2071, -0.419, 0.8627), (0.2353, -0.419, 0.8627), (-0.2071, -0.419, 0.9845), (0.2353, -0.419, 0.9845), (-0.2071, -0.09125, 0.8627), (0.2353, -0.09125, 0.8627), (-0.2071, -0.09125, 0.9845), (0.2353, -0.09125, 0.9845), (-0.05959, -0.419, 0.8627), (0.08787, -0.419, 0.8627), (0.08787, -0.419, 0.9845), (-0.05959, -0.419, 0.9845), (-0.05959, -0.09125, 0.8627), (0.08787, -0.09125, 0.8627), (0.08787, -0.09125, 0.9845), (-0.05959, -0.09125, 0.9845)], [], [(9, 1, 3, 10), (13, 14, 7, 5), (1, 5, 7, 3), (2, 6, 4, 0), (11, 15, 6, 2), (9, 13, 5, 1), (0, 4, 12, 8), (8, 12, 13, 9), (3, 7, 14, 10), (10, 14, 15, 11), (4, 6, 15, 12), (12, 15, 14, 13), (0, 8, 11, 2), (8, 9, 10, 11)])
_uv = me_plane_010.uv_layers.new(name='UVMap')
_uv.uv.foreach_set('vector', [0.6667, 0.0, 1.0, 0.0, 1.0, 1.0, 0.6667, 1.0, 0.6667, 0.0, 0.6667, 1.0, 1.0, 1.0, 1.0, 0.0, 1.0, 0.0, 1.0, 0.0, 1.0, 1.0, 1.0, 1.0, 0.0, 1.0, 0.0, 1.0, 0.0, 0.0, 0.0, 0.0, 0.3333, 1.0, 0.3333, 1.0, 0.0, 1.0, 0.0, 1.0, 0.6667, 0.0, 0.6667, 0.0, 1.0, 0.0, 1.0, 0.0, 0.0, 0.0, 0.0, 0.0, 0.3333, 0.0, 0.3333, 0.0, 0.3333, 0.0, 0.3333, 0.0, 0.6667, 0.0, 0.6667, 0.0, 1.0, 1.0, 1.0, 1.0, 0.6667, 1.0, 0.6667, 1.0, 0.6667, 1.0, 0.6667, 1.0, 0.3333, 1.0, 0.3333, 1.0, 0.0, 0.0, 0.0, 1.0, 0.3333, 1.0, 0.3333, 0.0, 0.3333, 0.0, 0.3333, 1.0, 0.6667, 1.0, 0.6667, 0.0, 0.0, 0.0, 0.3333, 0.0, 0.3333, 1.0, 0.0, 1.0, 0.3333, 0.0, 0.6667, 0.0, 0.6667, 1.0, 0.3333, 1.0])
me_plane_010.materials.append(mat_blanc)
me_plane_010.materials.append(mat_noir)
me_plane_010.use_remesh_fix_poles = True
me_plane_010.use_remesh_preserve_attributes = False
me_plane_010.update()

# ---- objects
ob_camera = bpy.data.objects.new('Camera', cam_camera)
ob_burette = bpy.data.objects.new('Burette', None)
ob_erlen_meyer_face_001 = bpy.data.objects.new('Erlen meyer face.001', None)
ob_fleche = bpy.data.objects.new('Fleche', me_plane_011)
ob_fleche_001 = bpy.data.objects.new('Fleche.001', me_plane_012)
ob_fleche_003 = bpy.data.objects.new('Fleche.003', me_plane_014)
ob_fleche_004 = bpy.data.objects.new('Fleche.004', me_plane_015)
ob_fleche_005 = bpy.data.objects.new('Fleche.005', me_plane_016)
ob_fleche_002 = bpy.data.objects.new('Fleche.002', me_plane_019)
ob_plane = bpy.data.objects.new('Plane', me_plane_020)
ob_plane_008 = bpy.data.objects.new('Plane.008', me_plane)
ob_plane_009 = bpy.data.objects.new('Plane.009', me_plane_001)
ob_plane_002 = bpy.data.objects.new('Plane.002', me_plane_003)
ob_plane_004 = bpy.data.objects.new('Plane.004', me_plane_005)
ob_plane_005 = bpy.data.objects.new('Plane.005', me_plane_006)
ob_plane_006 = bpy.data.objects.new('Plane.006', me_plane_007)
ob_plane_001 = bpy.data.objects.new('Plane.001', me_plane_008)
ob_plane_003 = bpy.data.objects.new('Plane.003', me_plane_009)
ob_plane_007 = bpy.data.objects.new('Plane.007', me_plane_010)

# ---- transforms, parenting, visibility, modifiers, constraints
ob_camera.location = (-0.1862, -6.926, 4.391)
ob_camera.rotation_euler = (1.571, 0.0, 0.0)
ob_camera.lock_rotations_4d = False
ob_camera.empty_display_type = 'ARROWS'
ob_camera.color = (0.0, 0.0, 0.0, 0.0)
ob_camera.display_type = 'WIRE'
ob_camera.lineart.crease_threshold = 0.0
ob_burette.location = (0.01128, -3.689e-06, 2.955)
ob_burette.empty_image_offset = (0.0, 0.0)
ob_burette.use_grease_pencil_lights = True
ob_erlen_meyer_face_001.location = (0.008537, -0.203, 0.7355)
ob_erlen_meyer_face_001.empty_image_offset = (0.0, 0.0)
ob_erlen_meyer_face_001.use_grease_pencil_lights = True
ob_fleche.location = (0.455, 0.4766, 0.9709)
ob_fleche.rotation_euler = (1.571, 4.712, 0.0)
ob_fleche.visible_shadow = False
ob_fleche_001.location = (1.009, 0.4766, 0.5467)
ob_fleche_001.rotation_euler = (1.571, 4.712, 0.0)
ob_fleche_001.visible_shadow = False
ob_fleche_003.location = (0.4869, 0.4766, 2.608)
ob_fleche_003.rotation_euler = (1.571, 4.712, 0.0)
ob_fleche_003.visible_shadow = False
ob_fleche_004.location = (0.18, 0.4766, 4.377)
ob_fleche_004.rotation_euler = (1.571, 4.712, 0.0)
ob_fleche_004.visible_shadow = False
ob_fleche_005.location = (0.3178, 0.4766, 7.925)
ob_fleche_005.rotation_euler = (1.571, 4.712, 0.0)
ob_fleche_005.visible_shadow = False
ob_fleche_002.location = (0.2335, 0.4766, 1.381)
ob_fleche_002.rotation_euler = (1.571, 4.712, 0.0)
ob_fleche_002.visible_shadow = False
ob_plane.location = (0.0, 0.0, 0.0)
ob_plane.rotation_euler = (1.571, -0.0, 0.0)
_m = ob_plane.modifiers.new('Shrinkwrap', 'SHRINKWRAP')
ob_plane_008.location = (0.0, 2.121, 0.0)
ob_plane_008.rotation_euler = (1.571, -0.0, 0.0)
ob_plane_009.location = (0.08016, 2.121, 2.393)
ob_plane_009.rotation_euler = (1.571, -0.0, 0.0)
ob_plane_002.location = (-0.06194, -3.071e-08, 0.2285)
_m = ob_plane_002.modifiers.new('Solidify', 'SOLIDIFY')
_m.thickness = 0.05
_m.material_offset = 6
_m.use_flip_normals = True
ob_plane_004.location = (0.154, -0.3511, 6.989)
ob_plane_004.scale = (0.8, 0.8, 0.8)
_m = ob_plane_004.modifiers.new('Solidify', 'SOLIDIFY')
_m.thickness = 0.05
_m.material_offset = 6
_m.use_flip_normals = True
ob_plane_005.location = (0.01682, -0.3511, 6.583)
ob_plane_005.scale = (0.8, 0.8, 0.8)
_m = ob_plane_005.modifiers.new('Solidify', 'SOLIDIFY')
_m.thickness = 0.05
_m.material_offset = 6
_m.use_flip_normals = True
ob_plane_006.location = (1.975, -0.3511, 6.584)
ob_plane_006.scale = (0.8, 0.8, 0.8)
ob_plane_006.show_in_front = True
_m = ob_plane_006.modifiers.new('Solidify', 'SOLIDIFY')
_m.thickness = 0.05
_m.material_offset = 6
_m.use_flip_normals = True
ob_plane_001.location = (-0.1666, -0.3511, 0.05352)
ob_plane_001.scale = (0.8, 0.8, 0.8)
_m = ob_plane_001.modifiers.new('Solidify', 'SOLIDIFY')
_m.thickness = 0.05
_m.material_offset = 6
_m.use_flip_normals = True
ob_plane_003.location = (-0.2698, -0.3511, -0.1711)
ob_plane_003.scale = (0.8, 0.8, 0.8)
_m = ob_plane_003.modifiers.new('Solidify', 'SOLIDIFY')
_m.thickness = 0.05
_m.material_offset = 6
_m.use_flip_normals = True
ob_plane_007.location = (0.0, 0.0, 0.04356)
_m = ob_plane_007.modifiers.new('Subdivision', 'SUBSURF')
_m.levels = 2
_m = ob_plane_007.modifiers.new('Solidify', 'SOLIDIFY')
_m.thickness = 0.035
_m.material_offset = 6
_m.use_flip_normals = True

# ---- collection membership
col_collection.objects.link(ob_camera)
col_collection.objects.link(ob_burette)
col_collection.objects.link(ob_erlen_meyer_face_001)
col_collection.objects.link(ob_fleche)
col_collection.objects.link(ob_fleche_001)
col_collection.objects.link(ob_fleche_003)
col_collection.objects.link(ob_fleche_004)
col_collection.objects.link(ob_fleche_005)
col_collection.objects.link(ob_fleche_002)
col_collection.objects.link(ob_plane)
col_collection.objects.link(ob_plane_008)
col_collection.objects.link(ob_plane_009)
col_support.objects.link(ob_plane_002)
col_support.objects.link(ob_plane_004)
col_support.objects.link(ob_plane_005)
col_support.objects.link(ob_plane_006)
col_support.objects.link(ob_plane_001)
col_support.objects.link(ob_plane_003)
col_support.objects.link(ob_plane_007)

# ---- scene / render settings (as saved in the file)
scene.camera = ob_camera
scene.frame_start = 1; scene.frame_end = 250; scene.frame_set(1)
scene.render.engine = 'BLENDER_EEVEE_NEXT'
scene.render.resolution_x = 1080
scene.render.resolution_y = 2035
scene.render.resolution_percentage = 40
scene.render.film_transparent = True
scene.cycles.sampling_pattern = 'TABULATED_SOBOL'
scene.cycles.use_light_tree = False
scene.view_settings.view_transform = 'Standard'
bpy.context.view_layer.update()
